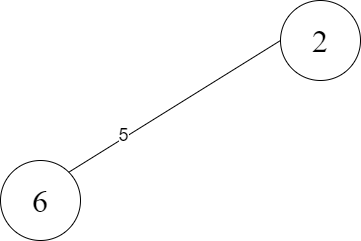

The diagram above was exported from draw.io. Its source (the exported page's mxGraphModel, read from the mxfile embedded in the PNG):
<mxGraphModel dx="1422" dy="799" grid="1" gridSize="10" guides="1" tooltips="1" connect="1" arrows="1" fold="1" page="1" pageScale="1" pageWidth="827" pageHeight="1169" math="0" shadow="0">
  <root>
    <mxCell id="0" />
    <mxCell id="1" parent="0" />
    <mxCell id="FIgllKlil221bUkcnXo4-2" value="&lt;font face=&quot;Times New Roman&quot; style=&quot;font-size: 32px&quot;&gt;2&lt;/font&gt;" style="ellipse;whiteSpace=wrap;html=1;aspect=fixed;" parent="1" vertex="1">
      <mxGeometry x="400" y="80" width="80" height="80" as="geometry" />
    </mxCell>
    <mxCell id="c92dL4X981BoodxEPkon-1" value="&lt;font face=&quot;Times New Roman&quot; style=&quot;font-size: 32px&quot;&gt;6&lt;/font&gt;" style="ellipse;whiteSpace=wrap;html=1;aspect=fixed;" parent="1" vertex="1">
      <mxGeometry x="120" y="240" width="80" height="80" as="geometry" />
    </mxCell>
    <mxCell id="c92dL4X981BoodxEPkon-13" value="" style="endArrow=none;html=1;rounded=0;fontSize=32;exitX=0;exitY=0.5;exitDx=0;exitDy=0;entryX=1;entryY=0;entryDx=0;entryDy=0;" parent="1" source="FIgllKlil221bUkcnXo4-2" target="c92dL4X981BoodxEPkon-1" edge="1">
      <mxGeometry width="50" height="50" relative="1" as="geometry">
        <mxPoint x="460" y="180" as="sourcePoint" />
        <mxPoint x="460" y="420" as="targetPoint" />
      </mxGeometry>
    </mxCell>
    <mxCell id="c92dL4X981BoodxEPkon-21" value="5" style="edgeLabel;html=1;align=center;verticalAlign=middle;resizable=0;points=[];fontSize=18;" parent="c92dL4X981BoodxEPkon-13" vertex="1" connectable="0">
      <mxGeometry x="0.4786" y="-3" relative="1" as="geometry">
        <mxPoint as="offset" />
      </mxGeometry>
    </mxCell>
  </root>
</mxGraphModel>